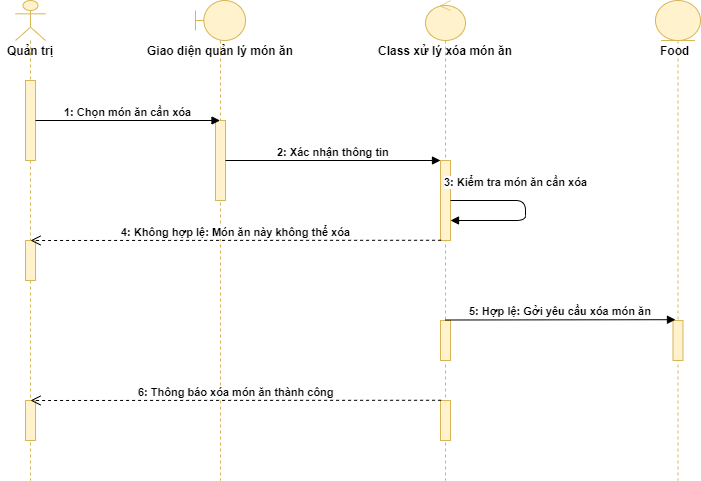

The diagram above was exported from draw.io. Its source (the exported page's mxGraphModel, read from the mxfile embedded in the PNG):
<mxGraphModel dx="1038" dy="580" grid="1" gridSize="10" guides="1" tooltips="1" connect="1" arrows="1" fold="1" page="1" pageScale="1" pageWidth="850" pageHeight="1100" math="0" shadow="0">
  <root>
    <mxCell id="0" />
    <mxCell id="1" parent="0" />
    <mxCell id="CtfnuhXW0iT4ClnZI2kK-1" value="" style="shape=umlLifeline;participant=umlActor;perimeter=lifelinePerimeter;whiteSpace=wrap;html=1;container=1;collapsible=0;recursiveResize=0;verticalAlign=top;spacingTop=36;labelBackgroundColor=#ffffff;outlineConnect=0;fillColor=#fff2cc;strokeColor=#d6b656;" vertex="1" parent="1">
      <mxGeometry x="90" y="40" width="30" height="480" as="geometry" />
    </mxCell>
    <mxCell id="CtfnuhXW0iT4ClnZI2kK-9" value="" style="html=1;points=[];perimeter=orthogonalPerimeter;fillColor=#fff2cc;strokeColor=#d6b656;" vertex="1" parent="CtfnuhXW0iT4ClnZI2kK-1">
      <mxGeometry x="10" y="80" width="10" height="80" as="geometry" />
    </mxCell>
    <mxCell id="CtfnuhXW0iT4ClnZI2kK-15" value="" style="html=1;points=[];perimeter=orthogonalPerimeter;fillColor=#fff2cc;strokeColor=#d6b656;" vertex="1" parent="CtfnuhXW0iT4ClnZI2kK-1">
      <mxGeometry x="10" y="240" width="10" height="40" as="geometry" />
    </mxCell>
    <mxCell id="CtfnuhXW0iT4ClnZI2kK-26" value="" style="html=1;points=[];perimeter=orthogonalPerimeter;fillColor=#fff2cc;strokeColor=#d6b656;" vertex="1" parent="CtfnuhXW0iT4ClnZI2kK-1">
      <mxGeometry x="10" y="400" width="10" height="40" as="geometry" />
    </mxCell>
    <mxCell id="CtfnuhXW0iT4ClnZI2kK-2" value="&lt;b&gt;Quản trị&lt;/b&gt;" style="text;html=1;align=center;verticalAlign=middle;resizable=0;points=[];;autosize=1;" vertex="1" parent="1">
      <mxGeometry x="75" y="80" width="60" height="20" as="geometry" />
    </mxCell>
    <mxCell id="CtfnuhXW0iT4ClnZI2kK-3" value="" style="shape=umlLifeline;participant=umlBoundary;perimeter=lifelinePerimeter;whiteSpace=wrap;html=1;container=1;collapsible=0;recursiveResize=0;verticalAlign=top;spacingTop=36;labelBackgroundColor=#ffffff;outlineConnect=0;fillColor=#fff2cc;strokeColor=#d6b656;" vertex="1" parent="1">
      <mxGeometry x="270" y="40" width="50" height="480" as="geometry" />
    </mxCell>
    <mxCell id="CtfnuhXW0iT4ClnZI2kK-10" value="" style="html=1;points=[];perimeter=orthogonalPerimeter;fillColor=#fff2cc;strokeColor=#d6b656;" vertex="1" parent="CtfnuhXW0iT4ClnZI2kK-3">
      <mxGeometry x="20" y="120" width="10" height="80" as="geometry" />
    </mxCell>
    <mxCell id="CtfnuhXW0iT4ClnZI2kK-4" value="&lt;b&gt;Giao diện quản lý món ăn&lt;/b&gt;" style="text;html=1;align=center;verticalAlign=middle;resizable=0;points=[];;autosize=1;" vertex="1" parent="1">
      <mxGeometry x="215" y="80" width="160" height="20" as="geometry" />
    </mxCell>
    <mxCell id="CtfnuhXW0iT4ClnZI2kK-5" value="" style="shape=umlLifeline;participant=umlControl;perimeter=lifelinePerimeter;whiteSpace=wrap;html=1;container=1;collapsible=0;recursiveResize=0;verticalAlign=top;spacingTop=36;labelBackgroundColor=#ffffff;outlineConnect=0;fillColor=#fff2cc;strokeColor=#d6b656;" vertex="1" parent="1">
      <mxGeometry x="500" y="40" width="40" height="480" as="geometry" />
    </mxCell>
    <mxCell id="CtfnuhXW0iT4ClnZI2kK-12" value="" style="html=1;points=[];perimeter=orthogonalPerimeter;fillColor=#fff2cc;strokeColor=#d6b656;" vertex="1" parent="CtfnuhXW0iT4ClnZI2kK-5">
      <mxGeometry x="15" y="160" width="10" height="80" as="geometry" />
    </mxCell>
    <mxCell id="CtfnuhXW0iT4ClnZI2kK-19" value="" style="html=1;points=[];perimeter=orthogonalPerimeter;fillColor=#fff2cc;strokeColor=#d6b656;" vertex="1" parent="CtfnuhXW0iT4ClnZI2kK-5">
      <mxGeometry x="15" y="320" width="10" height="40" as="geometry" />
    </mxCell>
    <mxCell id="CtfnuhXW0iT4ClnZI2kK-25" value="" style="html=1;points=[];perimeter=orthogonalPerimeter;fillColor=#fff2cc;strokeColor=#d6b656;" vertex="1" parent="CtfnuhXW0iT4ClnZI2kK-5">
      <mxGeometry x="15" y="400" width="10" height="40" as="geometry" />
    </mxCell>
    <mxCell id="CtfnuhXW0iT4ClnZI2kK-6" value="&lt;b&gt;Class xử lý xóa món ăn&lt;/b&gt;" style="text;html=1;align=center;verticalAlign=middle;resizable=0;points=[];;autosize=1;" vertex="1" parent="1">
      <mxGeometry x="445" y="80" width="150" height="20" as="geometry" />
    </mxCell>
    <mxCell id="CtfnuhXW0iT4ClnZI2kK-7" value="" style="shape=umlLifeline;participant=umlEntity;perimeter=lifelinePerimeter;whiteSpace=wrap;html=1;container=1;collapsible=0;recursiveResize=0;verticalAlign=top;spacingTop=36;labelBackgroundColor=#ffffff;outlineConnect=0;fillColor=#fff2cc;strokeColor=#d6b656;" vertex="1" parent="1">
      <mxGeometry x="730" y="40" width="45" height="480" as="geometry" />
    </mxCell>
    <mxCell id="CtfnuhXW0iT4ClnZI2kK-8" value="&lt;b&gt;Food&lt;/b&gt;" style="text;html=1;align=center;verticalAlign=middle;resizable=0;points=[];;autosize=1;" vertex="1" parent="CtfnuhXW0iT4ClnZI2kK-7">
      <mxGeometry x="-5" y="40" width="50" height="20" as="geometry" />
    </mxCell>
    <mxCell id="CtfnuhXW0iT4ClnZI2kK-11" value="1: Chọn món ăn cần xóa" style="html=1;verticalAlign=bottom;endArrow=block;fontStyle=1" edge="1" parent="1" target="CtfnuhXW0iT4ClnZI2kK-3">
      <mxGeometry width="80" relative="1" as="geometry">
        <mxPoint x="110" y="160" as="sourcePoint" />
        <mxPoint x="190" y="160" as="targetPoint" />
      </mxGeometry>
    </mxCell>
    <mxCell id="CtfnuhXW0iT4ClnZI2kK-13" value="2: Xác nhận thông tin" style="html=1;verticalAlign=bottom;endArrow=block;fontStyle=1" edge="1" parent="1" target="CtfnuhXW0iT4ClnZI2kK-12">
      <mxGeometry width="80" relative="1" as="geometry">
        <mxPoint x="300" y="200" as="sourcePoint" />
        <mxPoint x="484.5" y="200" as="targetPoint" />
      </mxGeometry>
    </mxCell>
    <mxCell id="CtfnuhXW0iT4ClnZI2kK-14" value="3: Kiểm tra món ăn cần xóa" style="html=1;verticalAlign=bottom;endArrow=block;fontStyle=1;" edge="1" parent="1" target="CtfnuhXW0iT4ClnZI2kK-12">
      <mxGeometry x="-0.2353" y="10" width="80" relative="1" as="geometry">
        <mxPoint x="525" y="240" as="sourcePoint" />
        <mxPoint x="527" y="273" as="targetPoint" />
        <Array as="points">
          <mxPoint x="600" y="240" />
          <mxPoint x="600" y="260" />
        </Array>
        <mxPoint as="offset" />
      </mxGeometry>
    </mxCell>
    <mxCell id="CtfnuhXW0iT4ClnZI2kK-16" value="4: Không hợp lệ: Món ăn này không thể xóa" style="html=1;verticalAlign=bottom;endArrow=open;dashed=1;endSize=8;fontStyle=1;exitX=0.06;exitY=0.997;exitDx=0;exitDy=0;exitPerimeter=0;" edge="1" parent="1" source="CtfnuhXW0iT4ClnZI2kK-12">
      <mxGeometry relative="1" as="geometry">
        <mxPoint x="185" y="280" as="sourcePoint" />
        <mxPoint x="105" y="280" as="targetPoint" />
      </mxGeometry>
    </mxCell>
    <mxCell id="CtfnuhXW0iT4ClnZI2kK-23" value="" style="html=1;points=[];perimeter=orthogonalPerimeter;fillColor=#fff2cc;strokeColor=#d6b656;" vertex="1" parent="1">
      <mxGeometry x="747.5" y="360" width="10" height="40" as="geometry" />
    </mxCell>
    <mxCell id="CtfnuhXW0iT4ClnZI2kK-24" value="5: Hợp lệ: Gởi yêu cầu xóa món ăn" style="html=1;verticalAlign=bottom;endArrow=block;fontStyle=1;entryX=0.444;entryY=0.665;entryDx=0;entryDy=0;entryPerimeter=0;" edge="1" parent="1" target="CtfnuhXW0iT4ClnZI2kK-7">
      <mxGeometry width="80" relative="1" as="geometry">
        <mxPoint x="520" y="359.5" as="sourcePoint" />
        <mxPoint x="735" y="359.5" as="targetPoint" />
      </mxGeometry>
    </mxCell>
    <mxCell id="CtfnuhXW0iT4ClnZI2kK-27" value="6: Thông báo xóa món ăn thành công" style="html=1;verticalAlign=bottom;endArrow=open;dashed=1;endSize=8;fontStyle=1;exitX=0.06;exitY=0.997;exitDx=0;exitDy=0;exitPerimeter=0;" edge="1" parent="1">
      <mxGeometry relative="1" as="geometry">
        <mxPoint x="515.5999999999999" y="439.76" as="sourcePoint" />
        <mxPoint x="105" y="440" as="targetPoint" />
      </mxGeometry>
    </mxCell>
  </root>
</mxGraphModel>